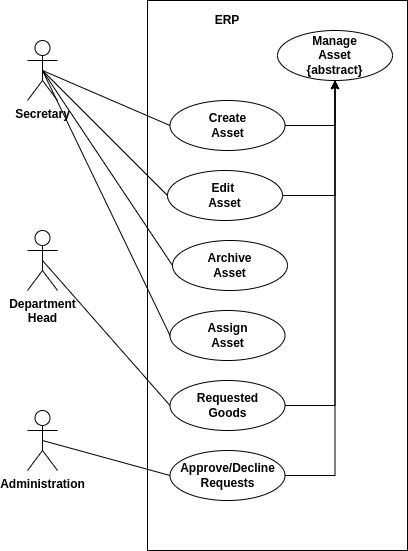

The diagram above was exported from draw.io. Its source (the exported page's mxGraphModel, read from the mxfile embedded in the PNG):
<mxGraphModel dx="1422" dy="998" grid="1" gridSize="10" guides="1" tooltips="1" connect="1" arrows="1" fold="1" page="1" pageScale="1" pageWidth="850" pageHeight="1100" math="0" shadow="0">
  <root>
    <mxCell id="0" />
    <mxCell id="1" parent="0" />
    <mxCell id="CSDpZ6ZEkEcXSfCnLmUc-2" value="" style="rounded=0;whiteSpace=wrap;html=1;" parent="1" vertex="1">
      <mxGeometry x="690" y="120" width="260" height="550" as="geometry" />
    </mxCell>
    <mxCell id="CSDpZ6ZEkEcXSfCnLmUc-3" value="ERP" style="text;html=1;strokeColor=none;fillColor=none;align=center;verticalAlign=middle;whiteSpace=wrap;rounded=0;fontStyle=1" parent="1" vertex="1">
      <mxGeometry x="710" y="130" width="120" height="20" as="geometry" />
    </mxCell>
    <mxCell id="CSDpZ6ZEkEcXSfCnLmUc-4" value="Manage&lt;br&gt;Asset&lt;br&gt;{abstract}" style="ellipse;whiteSpace=wrap;html=1;fontStyle=1;align=center;horizontal=1;labelBackgroundColor=none;labelBorderColor=none;shadow=0;" parent="1" vertex="1">
      <mxGeometry x="820" y="150" width="115" height="50" as="geometry" />
    </mxCell>
    <mxCell id="CSDpZ6ZEkEcXSfCnLmUc-5" style="edgeStyle=orthogonalEdgeStyle;rounded=0;orthogonalLoop=1;jettySize=auto;html=1;exitX=1;exitY=0.5;exitDx=0;exitDy=0;entryX=0.5;entryY=1;entryDx=0;entryDy=0;" parent="1" source="CSDpZ6ZEkEcXSfCnLmUc-6" target="CSDpZ6ZEkEcXSfCnLmUc-4" edge="1">
      <mxGeometry relative="1" as="geometry" />
    </mxCell>
    <mxCell id="CSDpZ6ZEkEcXSfCnLmUc-6" value="Create&lt;br&gt;Asset" style="ellipse;whiteSpace=wrap;html=1;fontStyle=1;align=center;horizontal=1;labelBackgroundColor=none;labelBorderColor=none;shadow=0;" parent="1" vertex="1">
      <mxGeometry x="712.5" y="220" width="115" height="50" as="geometry" />
    </mxCell>
    <mxCell id="CSDpZ6ZEkEcXSfCnLmUc-7" style="edgeStyle=orthogonalEdgeStyle;rounded=0;orthogonalLoop=1;jettySize=auto;html=1;exitX=1;exitY=0.5;exitDx=0;exitDy=0;entryX=0.5;entryY=1;entryDx=0;entryDy=0;" parent="1" source="CSDpZ6ZEkEcXSfCnLmUc-8" target="CSDpZ6ZEkEcXSfCnLmUc-4" edge="1">
      <mxGeometry relative="1" as="geometry" />
    </mxCell>
    <mxCell id="CSDpZ6ZEkEcXSfCnLmUc-8" value="Edit&amp;nbsp;&lt;br&gt;Asset" style="ellipse;whiteSpace=wrap;html=1;fontStyle=1;align=center;horizontal=1;labelBackgroundColor=none;labelBorderColor=none;shadow=0;" parent="1" vertex="1">
      <mxGeometry x="710" y="290" width="115" height="50" as="geometry" />
    </mxCell>
    <mxCell id="CSDpZ6ZEkEcXSfCnLmUc-9" value="" style="endArrow=none;html=1;entryX=0;entryY=0.5;entryDx=0;entryDy=0;exitX=0.5;exitY=0.5;exitDx=0;exitDy=0;exitPerimeter=0;" parent="1" source="CSDpZ6ZEkEcXSfCnLmUc-12" target="CSDpZ6ZEkEcXSfCnLmUc-6" edge="1">
      <mxGeometry width="50" height="50" relative="1" as="geometry">
        <mxPoint x="590" y="320" as="sourcePoint" />
        <mxPoint x="630" y="530" as="targetPoint" />
      </mxGeometry>
    </mxCell>
    <mxCell id="CSDpZ6ZEkEcXSfCnLmUc-12" value="Secretary" style="shape=umlActor;verticalLabelPosition=bottom;labelBackgroundColor=#ffffff;verticalAlign=top;html=1;outlineConnect=0;fontStyle=1" parent="1" vertex="1">
      <mxGeometry x="570" y="160" width="30" height="60" as="geometry" />
    </mxCell>
    <mxCell id="CSDpZ6ZEkEcXSfCnLmUc-13" style="edgeStyle=none;orthogonalLoop=1;jettySize=auto;html=1;exitX=0.5;exitY=0.5;exitDx=0;exitDy=0;exitPerimeter=0;entryX=0;entryY=0.5;entryDx=0;entryDy=0;endArrow=none;" parent="1" source="CSDpZ6ZEkEcXSfCnLmUc-12" target="CSDpZ6ZEkEcXSfCnLmUc-8" edge="1">
      <mxGeometry relative="1" as="geometry">
        <mxPoint x="605" y="370" as="sourcePoint" />
        <mxPoint x="712.5" y="385" as="targetPoint" />
      </mxGeometry>
    </mxCell>
    <mxCell id="CSDpZ6ZEkEcXSfCnLmUc-14" style="edgeStyle=none;orthogonalLoop=1;jettySize=auto;html=1;exitX=0.5;exitY=0.5;exitDx=0;exitDy=0;exitPerimeter=0;entryX=0;entryY=0.5;entryDx=0;entryDy=0;endArrow=none;" parent="1" source="CSDpZ6ZEkEcXSfCnLmUc-12" target="CSDpZ6ZEkEcXSfCnLmUc-15" edge="1">
      <mxGeometry relative="1" as="geometry">
        <mxPoint x="615" y="540" as="sourcePoint" />
        <mxPoint x="715" y="455" as="targetPoint" />
      </mxGeometry>
    </mxCell>
    <mxCell id="CSDpZ6ZEkEcXSfCnLmUc-15" value="Archive&lt;br&gt;Asset" style="ellipse;whiteSpace=wrap;html=1;fontStyle=1;align=center;horizontal=1;labelBackgroundColor=none;labelBorderColor=none;shadow=0;" parent="1" vertex="1">
      <mxGeometry x="715" y="360" width="115" height="50" as="geometry" />
    </mxCell>
    <mxCell id="CSDpZ6ZEkEcXSfCnLmUc-16" value="Assign&lt;br&gt;Asset" style="ellipse;whiteSpace=wrap;html=1;fontStyle=1;align=center;horizontal=1;labelBackgroundColor=none;labelBorderColor=none;shadow=0;" parent="1" vertex="1">
      <mxGeometry x="712.5" y="430" width="115" height="50" as="geometry" />
    </mxCell>
    <mxCell id="CSDpZ6ZEkEcXSfCnLmUc-17" style="edgeStyle=none;orthogonalLoop=1;jettySize=auto;html=1;exitX=0.5;exitY=0.5;exitDx=0;exitDy=0;exitPerimeter=0;entryX=0;entryY=0.5;entryDx=0;entryDy=0;endArrow=none;" parent="1" source="CSDpZ6ZEkEcXSfCnLmUc-12" target="CSDpZ6ZEkEcXSfCnLmUc-16" edge="1">
      <mxGeometry relative="1" as="geometry">
        <mxPoint x="595" y="325" as="sourcePoint" />
        <mxPoint x="725" y="395" as="targetPoint" />
      </mxGeometry>
    </mxCell>
    <mxCell id="TAlCSD-nU2B02lFusgGq-2" value="Department&lt;br&gt;Head" style="shape=umlActor;verticalLabelPosition=bottom;labelBackgroundColor=#ffffff;verticalAlign=top;html=1;outlineConnect=0;fontStyle=1" vertex="1" parent="1">
      <mxGeometry x="570" y="350" width="30" height="60" as="geometry" />
    </mxCell>
    <mxCell id="TAlCSD-nU2B02lFusgGq-5" style="edgeStyle=orthogonalEdgeStyle;rounded=0;orthogonalLoop=1;jettySize=auto;html=1;exitX=1;exitY=0.5;exitDx=0;exitDy=0;entryX=0.5;entryY=1;entryDx=0;entryDy=0;" edge="1" parent="1" source="TAlCSD-nU2B02lFusgGq-3" target="CSDpZ6ZEkEcXSfCnLmUc-4">
      <mxGeometry relative="1" as="geometry" />
    </mxCell>
    <mxCell id="TAlCSD-nU2B02lFusgGq-3" value="Requested&lt;br&gt;Goods" style="ellipse;whiteSpace=wrap;html=1;fontStyle=1;align=center;horizontal=1;labelBackgroundColor=none;labelBorderColor=none;shadow=0;" vertex="1" parent="1">
      <mxGeometry x="712.5" y="500" width="115" height="50" as="geometry" />
    </mxCell>
    <mxCell id="TAlCSD-nU2B02lFusgGq-4" style="edgeStyle=none;orthogonalLoop=1;jettySize=auto;html=1;exitX=0.5;exitY=0.5;exitDx=0;exitDy=0;exitPerimeter=0;entryX=0;entryY=0.5;entryDx=0;entryDy=0;endArrow=none;" edge="1" parent="1" source="TAlCSD-nU2B02lFusgGq-2" target="TAlCSD-nU2B02lFusgGq-3">
      <mxGeometry relative="1" as="geometry">
        <mxPoint x="595" y="325" as="sourcePoint" />
        <mxPoint x="722.5" y="465" as="targetPoint" />
      </mxGeometry>
    </mxCell>
    <mxCell id="TAlCSD-nU2B02lFusgGq-6" value="Administration" style="shape=umlActor;verticalLabelPosition=bottom;labelBackgroundColor=#ffffff;verticalAlign=top;html=1;outlineConnect=0;fontStyle=1" vertex="1" parent="1">
      <mxGeometry x="570" y="530" width="30" height="60" as="geometry" />
    </mxCell>
    <mxCell id="TAlCSD-nU2B02lFusgGq-9" style="edgeStyle=orthogonalEdgeStyle;rounded=0;orthogonalLoop=1;jettySize=auto;html=1;exitX=1;exitY=0.5;exitDx=0;exitDy=0;entryX=0.5;entryY=1;entryDx=0;entryDy=0;" edge="1" parent="1" source="TAlCSD-nU2B02lFusgGq-7" target="CSDpZ6ZEkEcXSfCnLmUc-4">
      <mxGeometry relative="1" as="geometry" />
    </mxCell>
    <mxCell id="TAlCSD-nU2B02lFusgGq-7" value="Approve/Decline&lt;br&gt;Requests" style="ellipse;whiteSpace=wrap;html=1;fontStyle=1;align=center;horizontal=1;labelBackgroundColor=none;labelBorderColor=none;shadow=0;" vertex="1" parent="1">
      <mxGeometry x="712.5" y="570" width="115" height="50" as="geometry" />
    </mxCell>
    <mxCell id="TAlCSD-nU2B02lFusgGq-8" style="edgeStyle=none;orthogonalLoop=1;jettySize=auto;html=1;exitX=0.5;exitY=0.5;exitDx=0;exitDy=0;exitPerimeter=0;entryX=0;entryY=0.5;entryDx=0;entryDy=0;endArrow=none;" edge="1" parent="1" source="TAlCSD-nU2B02lFusgGq-6" target="TAlCSD-nU2B02lFusgGq-7">
      <mxGeometry relative="1" as="geometry">
        <mxPoint x="595" y="390" as="sourcePoint" />
        <mxPoint x="722.5" y="535" as="targetPoint" />
      </mxGeometry>
    </mxCell>
  </root>
</mxGraphModel>